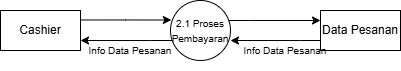

The diagram above was exported from draw.io. Its source (the exported page's mxGraphModel, read from the mxfile embedded in the PNG):
<mxGraphModel dx="2154" dy="692" grid="1" gridSize="10" guides="1" tooltips="1" connect="1" arrows="1" fold="1" page="1" pageScale="1" pageWidth="827" pageHeight="1169" math="0" shadow="0">
  <root>
    <mxCell id="0" />
    <mxCell id="1" parent="0" />
    <mxCell id="2" parent="1" style="rounded=0;whiteSpace=wrap;html=1;" value="Cashier" vertex="1">
      <mxGeometry height="40" width="80" x="100" y="680" as="geometry" />
    </mxCell>
    <mxCell id="3" edge="1" parent="1" source="5" style="edgeStyle=orthogonalEdgeStyle;rounded=0;orthogonalLoop=1;jettySize=auto;html=1;entryX=1;entryY=0.75;entryDx=0;entryDy=0;" target="2">
      <mxGeometry relative="1" as="geometry">
        <Array as="points">
          <mxPoint x="250" y="710" />
          <mxPoint x="250" y="710" />
        </Array>
      </mxGeometry>
    </mxCell>
    <mxCell id="4" edge="1" parent="1" source="5" style="edgeStyle=orthogonalEdgeStyle;rounded=0;orthogonalLoop=1;jettySize=auto;html=1;entryX=0;entryY=0.25;entryDx=0;entryDy=0;" target="6">
      <mxGeometry relative="1" as="geometry">
        <Array as="points">
          <mxPoint x="350" y="690" />
          <mxPoint x="350" y="690" />
        </Array>
      </mxGeometry>
    </mxCell>
    <mxCell id="5" parent="1" style="ellipse;whiteSpace=wrap;html=1;aspect=fixed;" value="&lt;font style=&quot;font-size: 10px;&quot;&gt;2.1&amp;nbsp;Proses Pembayaran&lt;/font&gt;" vertex="1">
      <mxGeometry height="60" width="60" x="270" y="670" as="geometry" />
    </mxCell>
    <mxCell id="6" parent="1" style="rounded=0;whiteSpace=wrap;html=1;" value="Data Pesanan" vertex="1">
      <mxGeometry height="40" width="80" x="420" y="680" as="geometry" />
    </mxCell>
    <mxCell id="7" edge="1" parent="1" source="2" style="edgeStyle=orthogonalEdgeStyle;rounded=0;orthogonalLoop=1;jettySize=auto;html=1;entryX=0.014;entryY=0.325;entryDx=0;entryDy=0;entryPerimeter=0;" target="5">
      <mxGeometry relative="1" as="geometry">
        <Array as="points">
          <mxPoint x="225" y="690" />
        </Array>
      </mxGeometry>
    </mxCell>
    <mxCell id="8" edge="1" parent="1" source="6" style="edgeStyle=orthogonalEdgeStyle;rounded=0;orthogonalLoop=1;jettySize=auto;html=1;entryX=1;entryY=0.667;entryDx=0;entryDy=0;entryPerimeter=0;" target="5">
      <mxGeometry relative="1" as="geometry">
        <Array as="points">
          <mxPoint x="400" y="710" />
          <mxPoint x="400" y="710" />
        </Array>
      </mxGeometry>
    </mxCell>
    <mxCell id="9" parent="1" style="text;html=1;whiteSpace=wrap;strokeColor=none;fillColor=none;align=center;verticalAlign=middle;rounded=0;" value="&lt;font size=&quot;1&quot;&gt;Info Data Pesanan&lt;/font&gt;" vertex="1">
      <mxGeometry height="40" width="150" x="310" y="700" as="geometry" />
    </mxCell>
    <mxCell id="10" parent="1" style="text;html=1;whiteSpace=wrap;strokeColor=none;fillColor=none;align=center;verticalAlign=middle;rounded=0;" value="&lt;font size=&quot;1&quot;&gt;Info Data Pesanan&lt;/font&gt;" vertex="1">
      <mxGeometry height="40" width="150" x="155" y="700" as="geometry" />
    </mxCell>
  </root>
</mxGraphModel>